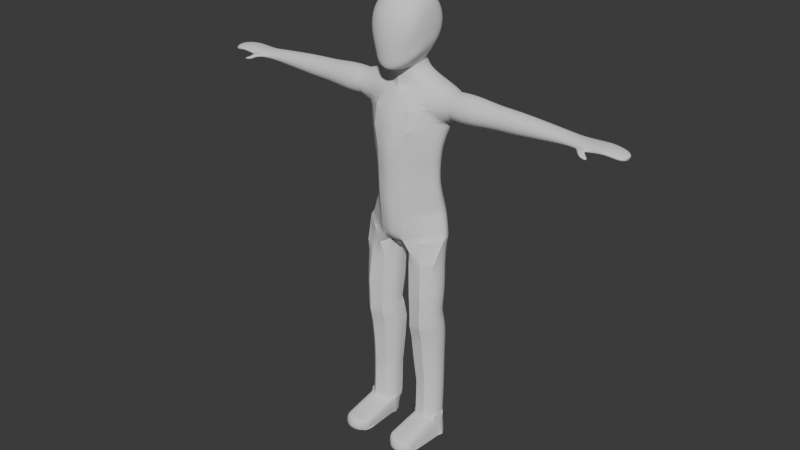 # Source: hello-world.blend  (saved by Blender 4.1.24; exported with 4.5.12 LTS)
import bpy
from mathutils import Matrix  # noqa: F401  (used for matrix-valued properties, if any)

bpy.ops.wm.read_factory_settings(use_empty=True)
scene = bpy.context.scene
scene.name = 'Scene'

# ---- collections
col_collection = bpy.data.collections.new('Collection'); scene.collection.children.link(col_collection)

# ---- world
world_world = bpy.data.worlds.new('World'); scene.world = world_world
world_world.use_nodes = True; world_world.node_tree.nodes.clear()
_N = world_world.node_tree.nodes; _L = world_world.node_tree.links
n0 = _N.new('ShaderNodeOutputWorld'); n0.name = 'World Output'; n0.location = (300, 300)
n1 = _N.new('ShaderNodeBackground'); n1.name = 'Background'; n1.location = (10, 300)
n1.inputs[0].default_value = (0.05088, 0.05088, 0.05088, 1.0)
_L.new(n1.outputs[0], n0.inputs[0])
n0.is_active_output = True
world_world.color = (0.05088, 0.05088, 0.05088)
world_world.use_sun_shadow = False
world_world.sun_shadow_jitter_overblur = 0.0

# ---- meshes
me_sphere_004 = bpy.data.meshes.new('Sphere.004')
me_sphere_004.from_pydata([(0.8454, 0.3097, -0.07918), (0.8099, 0.5778, -0.07918), (0.5011, 0.9848, -0.07918), (0.2621, 1.096, -0.07918), (0.0, 1.134, -0.07918), (0.8454, 0.2878, -0.1893), (0.8099, 0.5355, -0.2919), (0.7062, 0.7483, -0.38), (0.5011, 0.9115, -0.4476), (0.2621, 1.014, -0.4901), (0.0, 1.049, -0.5046), (0.8575, 0.02199, -0.07918), (0.8454, 0.2255, -0.2826), (0.8099, 0.415, -0.4722), (0.7062, 0.5778, -0.635), (0.426, 0.4395, -1.109), (0.1933, 0.6607, -1.037), (0.0, 0.7417, -1.011), (0.8454, 0.1321, -0.345), (0.8099, 0.2347, -0.5927), (0.7062, 0.3228, -0.8054), (0.5112, 0.1373, -1.207), (0.0, 0.1457, -1.204), (0.8454, 0.02199, -0.3669), (0.8098, 0.02199, -0.635), (0.7041, 0.02199, -0.8633), (0.426, -0.1648, -1.305), (0.1933, -0.386, -1.376), (0.0, -0.467, -1.403), (0.8454, -0.08812, -0.345), (0.7946, -0.2914, -0.7161), (0.6886, -0.5302, -1.013), (0.4178, -0.8355, -1.244), (0.2277, -0.9361, -1.336), (0.0, -0.9704, -1.382), (0.8454, -0.1815, -0.2826), (0.7889, -0.3969, -0.524), (0.6886, -0.6036, -0.7036), (0.4178, -0.9014, -0.9491), (0.2277, -0.9974, -1.05), (0.0, -1.03, -1.099), (0.8454, -0.2438, -0.1893), (0.8016, -0.4915, -0.2843), (0.6692, -0.7966, -0.3899), (0.4675, -0.9599, -0.4607), (0.2509, -1.062, -0.5238), (0.0, -1.097, -0.5486), (0.8454, -0.2657, -0.07918), (0.8099, -0.5339, -0.07918), (0.7062, -0.7641, -0.07918), (0.5011, -0.9408, -0.07918), (0.2621, -1.052, -0.07918), (0.0, -1.09, -0.07918), (0.8454, -0.2438, 0.03093), (0.8099, -0.4915, 0.1335), (0.7062, -0.7043, 0.2217), (0.5011, -0.8675, 0.2893), (0.2621, -0.9701, 0.3318), (0.0, -1.005, 0.3463), (0.8454, -0.1815, 0.1243), (0.8099, -0.3711, 0.3139), (0.7062, -0.5339, 0.4767), (0.5011, -0.6588, 0.6016), (0.2621, -0.7373, 0.6801), (0.0, -0.7641, 0.7069), (0.8454, -0.08812, 0.1867), (0.8099, -0.1907, 0.4344), (0.7062, -0.2788, 0.6471), (0.5011, -0.3464, 0.8103), (0.2621, -0.3889, 0.9129), (0.0, -0.4034, 0.9479), (0.8454, 0.02199, 0.2086), (0.8099, 0.02199, 0.4767), (0.7062, 0.02199, 0.7069), (0.5011, 0.02199, 0.8836), (0.2621, 0.02199, 0.9947), (0.0, 0.02199, 1.033), (0.8454, 0.1321, 0.1867), (0.8099, 0.2347, 0.4344), (0.7062, 0.3228, 0.6471), (0.5011, 0.3904, 0.8103), (0.2621, 0.4329, 0.9129), (0.0, 0.4474, 0.9479), (0.8454, 0.2255, 0.1243), (0.8099, 0.415, 0.3139), (0.7062, 0.5778, 0.4767), (0.5011, 0.7028, 0.6016), (0.2621, 0.7813, 0.6801), (0.0, 0.8081, 0.7069), (0.8454, 0.2878, 0.03093), (0.8099, 0.5355, 0.1335), (0.7062, 0.7483, 0.2216), (0.5011, 0.9115, 0.2893), (0.2621, 1.014, 0.3318), (0.0, 1.049, 0.3463), (0.7062, 0.8081, -0.07918), (0.426, 0.4395, -1.109), (0.1933, 0.6607, -1.037), (0.0, 0.1457, -1.204), (0.0, 0.7417, -1.011), (0.5112, 0.1373, -1.207), (0.426, -0.1648, -1.305), (0.1933, -0.386, -1.376), (0.0, -0.467, -1.403), (0.0, 0.7417, -1.011), (0.0, 0.1457, -1.204), (0.0, -0.467, -1.403), (0.426, 0.4395, -1.109), (0.1933, 0.6607, -1.037), (0.5112, 0.1373, -1.207), (0.426, -0.1648, -1.305), (0.1933, -0.386, -1.376), (0.5625, 0.1891, -1.562), (0.0, 0.1968, -1.561), (0.2784, 0.6731, -1.476), (0.2784, -0.295, -1.649), (0.0, 0.748, -1.463), (0.0, -0.3698, -1.662), (0.4864, 0.4685, -1.513), (0.4864, -0.09038, -1.612), (1.411, 0.3386, -1.82), (0.1356, 0.2539, -1.796), (0.0, 0.2563, -1.796), (0.2519, 0.8282, -1.694), (0.3499, -0.2619, -1.888), (0.0, 0.8424, -1.691), (0.0, -0.4241, -1.917), (1.411, 0.6894, -1.944), (1.411, -0.01813, -1.926), (0.0921, 0.2846, -1.965), (0.2501, 0.9609, -1.89), (0.3502, -0.512, -2.107), (0.0, 0.9776, -1.888), (0.0, -0.6227, -2.128), (1.378, 0.8174, -2.194), (1.411, -0.2445, -2.222), (1.411, 0.3077, -3.024), (0.0921, 0.3869, -2.94), (0.2083, 1.063, -2.865), (0.6189, -0.6536, -2.545), (0.0, 1.08, -2.863), (0.0, -0.9697, -3.036), (1.411, 0.6644, -2.918), (1.411, -0.04309, -2.9), (1.393, 0.7327, -2.531), (1.411, -0.254, -2.594), (1.707, 0.2103, -1.894), (1.707, 0.4753, -1.988), (1.707, -0.05908, -1.974), (6.377, -0.1798, -2.42), (1.707, 0.6345, -2.22), (1.707, -0.23, -2.197), (1.707, 0.187, -2.803), (1.707, 0.4564, -2.724), (1.707, -0.07793, -2.71), (6.384, 0.5236, -2.383), (1.707, 0.6274, -2.501), (1.707, -0.2372, -2.478), (1.411, 0.3077, -3.024), (0.2501, 1.083, -2.356), (0.2147, 1.073, -2.876), (0.6149, -0.7649, -3.203), (1.411, 0.6644, -2.918), (0.0, 1.08, -2.863), (1.411, -0.04309, -2.9), (0.0, -0.9697, -3.036), (1.269, 0.138, -3.778), (1.253, 0.1193, -5.055), (0.2843, 0.8338, -3.778), (0.4088, -0.872, -3.778), (0.9402, 0.5892, -3.778), (0.0, 0.8492, -3.778), (1.269, -0.1851, -3.778), (0.0, -1.039, -3.778), (0.0, 1.099, -2.354), (1.253, 0.1036, -4.576), (1.303, 0.2146, -5.577), (0.2929, 0.7418, -4.576), (0.4143, -0.8227, -4.576), (0.9324, 0.5175, -4.576), (0.0, 0.7559, -4.576), (1.041, -0.1927, -4.576), (0.0, -0.9754, -4.576), (1.336, 0.2941, -5.935), (0.2929, 0.7528, -4.977), (0.4143, -0.8002, -5.166), (0.9324, 0.5301, -5.005), (0.0, 0.7668, -4.976), (1.041, -0.1748, -5.09), (0.0, -0.9518, -5.185), (1.39, 0.3352, -6.269), (0.2677, 0.901, -5.494), (0.3993, -0.7817, -5.698), (0.9602, 0.6597, -5.523), (0.0, 0.9162, -5.492), (1.092, -0.1041, -5.616), (0.0, -0.946, -5.718), (1.47, 0.289, -6.749), (0.2529, 1.037, -5.802), (0.3902, -0.7456, -6.063), (0.9791, 0.7676, -5.861), (0.0, 1.053, -5.8), (1.128, -0.03852, -5.975), (0.0, -0.917, -6.082), (0.2529, 1.079, -6.154), (0.3902, -0.7045, -6.493), (1.039, 0.7892, -6.325), (0.0, 1.094, -6.143), (1.397, 0.002634, -6.309), (0.0, -0.8759, -6.448), (0.1755, 0.1108, -7.068), (0.2396, 0.9994, -6.679), (0.3819, -0.6366, -6.884), (1.098, 0.7692, -6.827), (0.0, 1.014, -6.67), (1.473, 0.02222, -6.767), (0.0, -0.7962, -6.813), (0.0, 0.109, -7.253), (0.2363, -0.2629, -7.1), (0.0, -0.3436, -7.215), (0.0, 0.5615, -7.154), (0.1651, 0.5551, -6.98), (1.47, 0.289, -6.749), (0.1755, 0.1108, -7.068), (0.5375, 0.8592, -7.114), (0.9483, -0.4175, -6.873), (1.1, 0.7669, -6.827), (1.473, 0.02222, -6.767), (0.2363, -0.2629, -7.1), (0.1651, 0.5551, -6.98), (1.418, 0.1878, -7.454), (0.2087, -0.1103, -7.663), (0.6522, 0.6456, -7.492), (0.977, -0.5193, -7.625), (1.127, 0.5732, -7.438), (1.355, -0.2849, -7.532), (0.4997, -0.4957, -7.68), (0.2719, 0.3624, -7.585), (1.486, 0.1532, -8.604), (0.2535, -0.1506, -8.817), (0.7053, 0.6196, -8.642), (1.034, -0.617, -8.779), (1.189, 0.5459, -8.587), (1.421, -0.3285, -8.684), (0.55, -0.5433, -8.834), (0.3178, 0.3311, -8.738), (1.425, 0.09135, -9.401), (0.3143, -0.1824, -9.593), (0.7215, 0.5117, -9.436), (1.017, -0.6028, -9.558), (1.157, 0.4453, -9.386), (1.367, -0.3428, -9.473), (0.5815, -0.5364, -9.608), (0.3723, 0.2517, -9.521), (1.464, 0.1275, -9.652), (0.2749, -0.1437, -9.885), (0.7111, 0.5791, -9.644), (1.028, -0.5953, -9.894), (1.178, 0.503, -9.598), (1.402, -0.3274, -9.775), (0.5611, -0.5192, -9.94), (0.337, 0.3112, -9.763), (1.464, 0.2635, -10.23), (0.2749, -0.01954, -10.45), (0.7111, 0.7149, -10.25), (1.028, -0.4709, -10.44), (1.178, 0.6413, -10.2), (1.402, -0.1972, -10.33), (0.5611, -0.3973, -10.48), (0.337, 0.4412, -10.35), (1.414, 0.2775, -11.0), (0.3253, 0.01847, -11.2), (0.7245, 0.6907, -11.02), (1.015, -0.3947, -11.19), (1.152, 0.6233, -10.97), (1.357, -0.1441, -11.09), (0.5872, -0.3273, -11.23), (0.3822, 0.4401, -11.11), (1.407, 0.298, -12.07), (0.4362, 0.05004, -12.22), (0.7922, 0.6633, -12.12), (1.051, -0.3152, -12.17), (1.173, 0.6077, -12.07), (1.356, -0.08428, -12.11), (0.6698, -0.2596, -12.22), (0.4869, 0.4323, -12.18), (1.407, 0.259, -13.25), (0.4362, 0.01102, -13.4), (0.7922, 0.6243, -13.3), (1.051, -0.3543, -13.35), (1.173, 0.5686, -13.25), (1.356, -0.1233, -13.29), (0.6698, -0.2986, -13.4), (0.4869, 0.3933, -13.36), (1.411, 0.2341, -13.39), (0.4323, -0.02914, -13.52), (0.8766, 0.7043, -13.68), (1.052, -0.3911, -13.44), (1.175, 0.5446, -13.42), (1.36, -0.1535, -13.4), (0.6678, -0.3396, -13.49), (0.4834, 0.3584, -13.52), (0.5628, 0.3495, -14.18), (0.8733, 0.6405, -14.18), (0.7489, -0.3405, -14.11), (1.137, -0.392, -14.11), (1.261, 0.5627, -14.18), (1.498, 0.1268, -14.18), (1.447, -0.07105, -14.18), (0.5113, 0.04051, -14.18), (0.5628, 0.3495, -14.11), (0.8733, 0.6038, -14.11), (0.7489, -0.3405, -14.11), (1.137, -0.392, -14.11), (1.261, 0.5627, -14.11), (1.498, 0.1268, -14.18), (1.447, -0.07105, -14.11), (0.5113, 0.04051, -14.11), (0.6678, -0.3396, -13.49), (1.052, -0.3911, -13.44), (1.36, -0.1535, -13.4), (0.4323, -0.02914, -13.52), (1.447, -0.9728, -14.11), (0.5113, 0.04051, -14.11), (0.7489, -1.159, -14.11), (1.137, -1.21, -14.11), (0.7489, -1.159, -14.11), (1.137, -0.392, -14.11), (1.447, -0.1543, -14.11), (0.5113, -0.778, -14.11), (0.6763, -1.493, -13.69), (1.064, -1.546, -13.68), (1.375, -1.31, -13.67), (0.4398, -1.182, -13.69), (1.411, -1.327, -14.11), (0.475, -1.187, -14.11), (0.7127, -1.513, -14.11), (0.7489, -1.362, -14.16), (0.7127, -1.513, -14.11), (1.1, -0.746, -14.11), (1.411, -0.5084, -14.11), (0.475, -1.187, -14.11), (0.7489, -1.159, -14.11), (1.137, -1.21, -14.11), (1.447, -0.9728, -14.11), (0.5113, -0.778, -14.11), (0.7489, -1.159, -14.11), (0.6763, -1.493, -13.69), (1.064, -1.546, -13.68), (1.375, -1.31, -13.67), (0.4398, -1.182, -13.69), (0.7127, -1.513, -14.11), (0.475, -1.187, -14.11), (1.411, -1.327, -14.11), (0.475, -1.187, -14.11), (0.7127, -1.513, -14.11), (1.137, -1.414, -14.16), (1.447, -1.176, -14.16), (0.5113, -0.981, -14.16), (0.7489, -1.362, -14.16), (0.6763, -1.696, -13.73), (1.064, -1.749, -13.73), (1.375, -1.513, -13.72), (0.4398, -1.385, -13.73), (0.7127, -1.716, -14.16), (0.475, -1.39, -14.16), (1.1, -1.768, -14.16), (1.411, -1.53, -14.16), (0.475, -1.39, -14.16), (0.7127, -1.716, -14.16), (7.126, -0.1432, -2.403), (6.402, -0.05636, -2.449), (6.403, 0.3831, -2.453), (6.41, 0.1615, -2.478), (6.358, -0.1689, -2.314), (6.36, 0.5295, -2.296), (7.144, -0.1381, -2.325), (6.339, -0.04086, -2.219), (5.882, -0.02243, -2.22), (5.882, 0.1682, -2.195), (5.882, 0.3557, -2.225), (5.882, 0.1517, -2.489), (5.882, 0.4684, -2.3), (1.707, 0.4753, -1.988), (5.882, -0.03576, -2.458), (6.256, -0.2489, -2.428), (5.882, 0.3423, -2.463), (5.882, -0.1308, -2.318), (5.877, -0.1409, -2.427), (1.707, 0.2103, -1.894), (5.449, -0.08561, -2.401), (5.449, 0.4764, -2.411), (6.34, 0.3986, -2.223), (5.449, 0.01793, -2.505), (5.449, 0.3653, -2.511), (5.449, 0.1902, -2.547), (5.449, -0.08094, -2.275), (5.449, 0.4811, -2.285), (6.332, 0.1807, -2.194), (5.449, 0.03019, -2.175), (5.449, 0.3775, -2.181), (5.449, 0.2053, -2.139), (1.707, -0.05908, -1.974), (1.707, -0.2372, -2.478), (2.28, -0.2754, -2.491), (2.28, 0.1862, -2.844), (1.707, 0.187, -2.803), (1.707, -0.23, -2.197), (2.28, 0.2116, -1.855), (1.707, 0.6345, -2.22), (1.707, 0.4564, -2.724), (1.707, -0.07793, -2.71), (2.28, 0.4793, -2.757), (1.707, 0.6274, -2.501), (2.28, 0.6653, -2.515), (2.28, 0.6732, -2.209), (2.28, 0.4999, -1.957), (1.498, 0.1268, -14.18), (1.498, 0.1268, -14.18), (2.28, -0.08155, -1.942), (3.134, 0.2078, -1.973), (3.134, 0.4102, -2.655), (2.28, -0.2675, -2.185), (3.134, 0.5508, -2.472), (2.28, -0.1021, -2.743), (3.134, 0.5567, -2.241), (3.134, 0.4257, -2.05), (3.134, -0.02929, -2.644), (3.134, 0.1886, -2.721), (3.134, -0.01379, -2.039), (3.134, -0.1603, -2.453), (3.831, -0.1603, -2.453), (3.831, 0.1886, -2.721), (3.134, -0.1544, -2.222), (3.831, 0.2078, -1.973), (3.831, 0.4102, -2.655), (3.831, 0.5508, -2.472), (3.831, 0.5567, -2.241), (3.831, 0.4257, -2.05), (3.831, -0.01379, -2.039), (5.882, 0.4633, -2.391), (3.831, -0.1544, -2.222), (3.831, -0.02929, -2.644), (6.261, -0.2568, -2.314), (6.011, -0.2568, -2.314), (6.006, -0.2489, -2.428), (6.76, -0.2012, -2.278), (6.738, -0.2075, -2.323), (6.72, 0.3949, -2.405), (6.737, 0.5433, -2.331), (6.721, -0.06915, -2.4), (6.758, 0.5496, -2.286), (6.714, 0.1609, -2.432), (6.775, 0.4113, -2.208), (6.783, 0.1812, -2.177), (6.777, -0.05278, -2.204), (7.111, 0.3563, -2.47), (7.125, 0.4794, -2.409), (7.353, 0.0273, -2.432), (7.361, 0.02965, -2.396), (7.112, -0.02852, -2.467), (7.142, 0.4846, -2.331), (7.106, 0.1623, -2.492), (7.157, 0.3698, -2.267), (7.163, 0.179, -2.241), (7.158, -0.01495, -2.263), (6.305, -0.2839, -2.328), (6.299, -0.2792, -2.427), (6.106, -0.3641, -2.328), (6.099, -0.3595, -2.427), (6.365, -0.3351, -2.396), (6.359, -0.3344, -2.497), (6.223, -0.4718, -2.396), (6.216, -0.4711, -2.497), (6.454, -0.3877, -2.449), (6.434, -0.3911, -2.507), (6.371, -0.5101, -2.423), (6.352, -0.5136, -2.48), (6.465, -0.4608, -2.472), (6.458, -0.4621, -2.493), (6.436, -0.5045, -2.463), (6.429, -0.5058, -2.483), (7.274, -0.08022, -2.362), (7.26, -0.08443, -2.425), (7.247, 0.3209, -2.48), (7.258, 0.4208, -2.43), (7.248, 0.008661, -2.477), (7.273, 0.425, -2.367), (7.243, 0.1635, -2.498), (7.284, 0.3319, -2.315), (7.289, 0.1771, -2.294), (7.285, 0.01967, -2.312), (7.346, 0.2538, -2.462), (7.352, 0.3096, -2.434), (7.363, 0.1581, -2.386), (7.354, 0.1707, -2.429), (7.346, 0.07931, -2.461), (7.36, 0.3119, -2.399), (7.344, 0.1658, -2.472), (7.367, 0.2599, -2.37), (7.37, 0.1734, -2.358), (7.367, 0.08546, -2.369), (0.6137, -0.5787, -7.262)], [(144, 159), (159, 174)], [(95, 1, 6, 7), (2, 95, 7, 8), (0, 11, 5), (3, 2, 8, 9), (1, 0, 5, 6), (4, 3, 9, 10), (5, 11, 12), (9, 8, 96, 97), (6, 5, 12, 13), (10, 9, 97, 17), (7, 6, 13, 14), (8, 7, 14, 96), (96, 14, 20, 100), (12, 11, 18), (105, 99, 116, 113), (13, 12, 18, 19), (108, 15, 118, 114), (14, 13, 19, 20), (19, 18, 23, 24), (15, 109, 112, 118), (20, 19, 24, 25), (100, 20, 25, 101), (18, 11, 23), (111, 103, 117, 115), (23, 11, 29), (102, 101, 32, 33), (24, 23, 29, 30), (28, 102, 33, 34), (25, 24, 30, 31), (101, 25, 31, 32), (31, 30, 36, 37), (32, 31, 37, 38), (29, 11, 35), (33, 32, 38, 39), (30, 29, 35, 36), (34, 33, 39, 40), (36, 35, 41, 42), (40, 39, 45, 46), (37, 36, 42, 43), (38, 37, 43, 44), (35, 11, 41), (39, 38, 44, 45), (44, 43, 49, 50), (41, 11, 47), (45, 44, 50, 51), (42, 41, 47, 48), (46, 45, 51, 52), (43, 42, 48, 49), (49, 48, 54, 55), (50, 49, 55, 56), (47, 11, 53), (51, 50, 56, 57), (48, 47, 53, 54), (52, 51, 57, 58), (57, 56, 62, 63), (54, 53, 59, 60), (58, 57, 63, 64), (55, 54, 60, 61), (56, 55, 61, 62), (53, 11, 59), (62, 61, 67, 68), (59, 11, 65), (63, 62, 68, 69), (60, 59, 65, 66), (64, 63, 69, 70), (61, 60, 66, 67), (70, 69, 75, 76), (67, 66, 72, 73), (68, 67, 73, 74), (65, 11, 71), (69, 68, 74, 75), (66, 65, 71, 72), (75, 74, 80, 81), (72, 71, 77, 78), (76, 75, 81, 82), (73, 72, 78, 79), (74, 73, 79, 80), (71, 11, 77), (80, 79, 85, 86), (77, 11, 83), (81, 80, 86, 87), (78, 77, 83, 84), (82, 81, 87, 88), (79, 78, 84, 85), (88, 87, 93, 94), (85, 84, 90, 91), (86, 85, 91, 92), (83, 11, 89), (87, 86, 92, 93), (84, 83, 89, 90), (93, 92, 2, 3), (90, 89, 0, 1), (94, 93, 3, 4), (91, 90, 1, 95), (92, 91, 95, 2), (89, 11, 0), (107, 16, 97, 96), (16, 104, 17, 97), (104, 98, 22, 17), (21, 107, 96, 100), (27, 110, 101, 102), (106, 27, 102, 28), (98, 106, 28, 22), (110, 21, 100, 101), (99, 105, 98, 104), (105, 103, 106, 98), (15, 108, 16, 107), (108, 99, 104, 16), (109, 15, 107, 21), (111, 26, 110, 27), (103, 111, 27, 106), (26, 109, 21, 110), (113, 116, 125, 122), (114, 118, 127, 123), (118, 112, 120, 127), (115, 117, 126, 124), (109, 26, 119, 112), (26, 111, 115, 119), (99, 108, 114, 116), (103, 105, 113, 117), (125, 123, 130, 132), (125, 123, 121, 122), (122, 121, 124, 126), (128, 124, 131, 135), (112, 119, 128, 120), (119, 115, 124, 128), (116, 114, 123, 125), (117, 113, 122, 126), (131, 129, 137, 139), (132, 130, 159, 138, 140, 174), (124, 121, 129, 131), (126, 124, 131, 133), (120, 128, 148, 146), (123, 127, 134, 130), (121, 123, 130, 129), (134, 127, 147, 150), (138, 140, 163, 160), (143, 139, 161, 164), (133, 131, 139, 141), (136, 142, 153, 152), (130, 134, 144, 142, 138, 159), (129, 130, 159, 138, 137), (145, 143, 154, 157), (135, 131, 139, 143, 145), (143, 136, 152, 154), (135, 145, 157, 151), (155, 375, 451, 449), (392, 398, 454, 453), (373, 372, 448, 452), (377, 374, 446, 455), (398, 377, 455, 454), (397, 400, 380, 382), (128, 135, 151, 148), (127, 120, 146, 147), (142, 144, 156, 153), (144, 134, 150, 156), (136, 143, 164, 158), (164, 161, 169, 172), (158, 164, 172, 166), (160, 162, 170, 168), (141, 139, 161, 165), (142, 136, 158, 162), (138, 142, 162, 160), (168, 170, 179, 177), (170, 166, 175, 179), (173, 169, 178, 182), (160, 163, 171, 168), (165, 161, 169, 173), (162, 158, 166, 170), (175, 181, 188, 167), (177, 179, 186, 184), (179, 175, 167, 186), (166, 172, 181, 175), (172, 169, 178, 181), (168, 171, 180, 177), (188, 185, 192, 195), (167, 188, 195, 176), (184, 186, 193, 191), (181, 178, 185, 188), (177, 180, 187, 184), (182, 178, 185, 189), (191, 194, 201, 198), (195, 192, 199, 202), (176, 195, 202, 183), (184, 187, 194, 191), (189, 185, 192, 196), (186, 167, 176, 193), (198, 201, 207, 204), (202, 199, 205, 208), (183, 202, 208, 190), (196, 192, 199, 203), (193, 176, 183, 200), (191, 193, 200, 198), (204, 207, 214, 211), (208, 205, 212, 225, 215), (190, 208, 215, 197), (203, 199, 205, 209), (200, 183, 190, 206), (198, 200, 206, 204), (220, 221, 211, 214), (209, 205, 212, 216), (206, 190, 197, 213), (204, 206, 213, 211), (212, 218, 219, 216), (218, 210, 221, 220, 217, 219), (217, 218, 219), (220, 210, 217), (210, 218, 217), (221, 210, 220), (210, 221, 229, 223), (213, 197, 222, 226), (218, 210, 223, 228), (211, 213, 226, 224), (211, 221, 229, 224), (197, 215, 227, 222), (212, 502, 228, 218), (224, 229, 237, 232), (223, 229, 237, 231), (222, 227, 235, 230), (226, 222, 230, 234), (228, 223, 231, 236), (233, 225, 215, 227, 235), (224, 226, 234, 232), (236, 233, 241, 244), (236, 231, 239, 244), (235, 233, 241, 243), (232, 234, 242, 240), (232, 237, 245, 240), (231, 237, 245, 239), (230, 235, 243, 238), (234, 230, 238, 242), (239, 245, 253, 247), (238, 243, 251, 246), (242, 238, 246, 250), (244, 241, 249, 252), (244, 239, 247, 252), (243, 241, 249, 251), (240, 242, 250, 248), (240, 245, 253, 248), (248, 250, 258, 256), (248, 253, 261, 256), (247, 253, 261, 255), (246, 251, 259, 254), (250, 246, 254, 258), (252, 249, 257, 260), (252, 247, 255, 260), (251, 249, 257, 259), (260, 255, 263, 268), (259, 257, 265, 267), (256, 258, 266, 264), (256, 261, 269, 264), (255, 261, 269, 263), (254, 259, 267, 262), (258, 254, 262, 266), (260, 257, 265, 268), (263, 269, 277, 271), (262, 267, 275, 270), (266, 262, 270, 274), (268, 265, 273, 276), (268, 263, 271, 276), (267, 265, 273, 275), (264, 266, 274, 272), (264, 269, 277, 272), (275, 273, 281, 283), (272, 274, 282, 280), (272, 277, 285, 280), (271, 277, 285, 279), (270, 275, 283, 278), (274, 270, 278, 282), (276, 273, 281, 284), (276, 271, 279, 284), (284, 279, 287, 292), (283, 281, 289, 291), (280, 282, 290, 288), (280, 285, 293, 288), (279, 285, 293, 287), (278, 283, 291, 286), (282, 278, 286, 290), (284, 281, 289, 292), (286, 291, 299, 294), (290, 286, 294, 298), (292, 289, 297, 300), (292, 287, 295, 300), (291, 289, 297, 299), (288, 290, 298, 296), (288, 293, 301, 296), (287, 293, 301, 295), (309, 317, 329, 323), (295, 300, 318, 321), (294, 298, 306, 307), (299, 294, 307, 308), (301, 295, 309, 302), (296, 301, 302, 303), (298, 296, 303, 306), (312, 313, 327, 326), (303, 302, 310, 311), (309, 295, 321, 323), (302, 309, 317, 310), (308, 307, 315, 316), (307, 306, 314, 315), (304, 305, 313, 312), (309, 304, 312, 317), (305, 308, 316, 313), (306, 303, 311, 314), (307, 308, 309, 302, 315), (315, 302, 303, 306, 307), (320, 322, 334, 332), (323, 329, 341, 335), (324, 336, 351, 342), (323, 321, 333, 335), (308, 305, 325, 322), (300, 297, 319, 318), (313, 316, 328, 327), (308, 309, 323, 322), (316, 308, 322, 328), (304, 309, 323, 324), (299, 308, 322, 320), (317, 312, 326, 329), (297, 299, 320, 319), (305, 304, 324, 325), (330, 331, 348, 347), (332, 334, 353, 349), (338, 341, 354, 355), (340, 334, 335, 341, 338, 339), (318, 319, 331, 330), (328, 322, 334, 340), (322, 325, 343, 344), (319, 320, 332, 331), (335, 333, 350, 352), (321, 318, 330, 333), (324, 323, 335, 336), (322, 323, 335, 334), (326, 327, 339, 338), (327, 328, 340, 339), (348, 349, 362, 361), (347, 348, 361, 360), (342, 351, 364, 337), (345, 346, 359, 358), (349, 353, 367, 362), (353, 344, 357, 367), (331, 332, 349, 348), (326, 338, 355, 346), (329, 326, 346, 345), (333, 330, 347, 350), (341, 329, 345, 354), (336, 335, 352, 351), (334, 322, 344, 353), (325, 324, 342, 343), (358, 359, 369, 368), (363, 360, 364, 365), (360, 361, 366, 364), (361, 362, 367, 366), (356, 337, 364, 366), (357, 356, 366, 367), (351, 352, 365, 364), (350, 347, 360, 363), (355, 354, 368, 369), (346, 355, 369, 359), (352, 350, 363, 365), (343, 342, 337, 356), (354, 345, 358, 368), (344, 343, 356, 357), (394, 391, 440, 386), (391, 397, 382, 440), (400, 401, 379, 380), (382, 380, 392, 375), (384, 381, 373, 371), (379, 378, 377, 398), (388, 384, 371, 149), (378, 387, 374, 377), (388, 149, 385, 445), (442, 432, 395, 393), (434, 439, 399, 401), (431, 442, 393, 390), (439, 441, 396, 399), (395, 394, 386, 381), (396, 390, 388, 387), (399, 396, 387, 378), (390, 393, 384, 388), (401, 399, 378, 379), (393, 395, 381, 384), (154, 152, 406, 411), (146, 148, 402, 389), (157, 154, 411, 403), (148, 151, 407, 402), (151, 157, 403, 407), (152, 153, 410, 406), (147, 146, 389, 383), (156, 150, 409, 413), (315, 307, 417, 418), (153, 156, 413, 410), (150, 147, 383, 409), (407, 403, 404, 422), (406, 410, 412, 405), (383, 389, 408, 416), (413, 409, 415, 414), (410, 413, 414, 412), (409, 383, 416, 415), (405, 412, 421, 428), (416, 408, 420, 426), (414, 415, 425, 423), (412, 414, 423, 421), (415, 416, 426, 425), (424, 405, 428, 427), (402, 407, 422, 419), (403, 411, 424, 404), (389, 402, 419, 408), (411, 406, 405, 424), (433, 430, 431, 441), (428, 421, 435, 432), (426, 420, 434, 438), (423, 425, 437, 436), (421, 423, 436, 435), (425, 426, 438, 437), (422, 404, 430, 433), (419, 422, 433, 429), (404, 424, 427, 430), (408, 419, 429, 420), (441, 431, 390, 396), (432, 435, 394, 395), (438, 434, 401, 400), (436, 437, 397, 391), (435, 436, 391, 394), (437, 438, 400, 397), (429, 433, 441, 439), (430, 427, 442, 431), (420, 429, 439, 434), (427, 428, 432, 442), (372, 155, 449, 448), (386, 440, 155, 372), (440, 382, 375, 155), (380, 379, 398, 392), (381, 386, 372, 373), (445, 385, 467, 469), (387, 388, 445, 444), (374, 387, 444, 443), (149, 374, 443, 385), (448, 449, 457, 456), (449, 451, 461, 457), (453, 454, 464, 463), (452, 448, 456, 462), (446, 447, 370, 376), (455, 446, 376, 465), (374, 149, 447, 446), (149, 371, 450, 447), (375, 392, 453, 451), (371, 373, 452, 450), (462, 456, 484, 488), (376, 370, 483, 482), (465, 376, 482, 491), (370, 460, 486, 483), (464, 465, 491, 490), (460, 462, 488, 486), (451, 453, 463, 461), (450, 452, 462, 460), (454, 455, 465, 464), (447, 450, 460, 370), (468, 469, 473, 472), (444, 445, 469, 468), (443, 444, 468, 466), (385, 443, 466, 467), (470, 472, 476, 474), (466, 468, 472, 470), (467, 466, 470, 471), (469, 467, 471, 473), (477, 475, 479, 481), (471, 470, 474, 475), (473, 471, 475, 477), (472, 473, 477, 476), (480, 481, 479, 478), (476, 477, 481, 480), (474, 476, 480, 478), (475, 474, 478, 479), (488, 484, 492, 498), (482, 483, 458, 459), (491, 482, 459, 501), (483, 486, 496, 458), (490, 491, 501, 500), (486, 488, 498, 496), (463, 464, 490, 489), (457, 461, 487, 485), (456, 457, 485, 484), (461, 463, 489, 487), (494, 459, 458, 495), (495, 458, 496, 498), (493, 495, 498, 492), (500, 501, 459, 494), (499, 500, 494, 497), (497, 494, 495, 493), (489, 490, 500, 499), (485, 487, 497, 493), (484, 485, 493, 492), (487, 489, 499, 497), (236, 502, 228), (212, 502, 225), (233, 502, 225), (236, 502, 233)])
_uv = me_sphere_004.uv_layers.new(name='UVMap')
_uv.uv.foreach_set('vector', [0.75, 0.75, 0.75, 0.8333, 0.6875, 0.8333, 0.6875, 0.75, 0.75, 0.6667, 0.75, 0.75, 0.6875, 0.75, 0.6875, 0.6667, 0.75, 0.9167, 0.7188, 1.0, 0.6875, 0.9167, 0.75, 0.5833, 0.75, 0.6667, 0.6875, 0.6667, 0.6875, 0.5833, 0.75, 0.8333, 0.75, 0.9167, 0.6875, 0.9167, 0.6875, 0.8333, 0.75, 0.5, 0.75, 0.5833, 0.6875, 0.5833, 0.6875, 0.5, 0.6875, 0.9167, 0.6562, 1.0, 0.625, 0.9167, 0.6875, 0.5833, 0.6875, 0.6667, 0.625, 0.6667, 0.625, 0.5833, 0.6875, 0.8333, 0.6875, 0.9167, 0.625, 0.9167, 0.625, 0.8333, 0.6875, 0.5, 0.6875, 0.5833, 0.625, 0.5833, 0.625, 0.5, 0.6875, 0.75, 0.6875, 0.8333, 0.625, 0.8333, 0.625, 0.75, 0.6875, 0.6667, 0.6875, 0.75, 0.625, 0.75, 0.625, 0.6667, 0.625, 0.6667, 0.625, 0.75, 0.5625, 0.75, 0.5625, 0.6667, 0.625, 0.9167, 0.5938, 1.0, 0.5625, 0.9167, 0.5625, 0.5, 0.625, 0.5, 0.625, 0.5, 0.5625, 0.5, 0.625, 0.8333, 0.625, 0.9167, 0.5625, 0.9167, 0.5625, 0.8333, 0.625, 0.5833, 0.625, 0.6667, 0.625, 0.6667, 0.625, 0.5833, 0.625, 0.75, 0.625, 0.8333, 0.5625, 0.8333, 0.5625, 0.75, 0.5625, 0.8333, 0.5625, 0.9167, 0.5, 0.9167, 0.5, 0.8333, 0.625, 0.6667, 0.5625, 0.6667, 0.5625, 0.6667, 0.625, 0.6667, 0.5625, 0.75, 0.5625, 0.8333, 0.5, 0.8333, 0.5, 0.75, 0.5625, 0.6667, 0.5625, 0.75, 0.5, 0.75, 0.5, 0.6667, 0.5625, 0.9167, 0.5312, 1.0, 0.5, 0.9167, 0.5, 0.5833, 0.5, 0.5, 0.5, 0.5, 0.5, 0.5833, 0.5, 0.9167, 0.4687, 1.0, 0.4375, 0.9167, 0.5, 0.5833, 0.5, 0.6667, 0.4375, 0.6667, 0.4375, 0.5833, 0.5, 0.8333, 0.5, 0.9167, 0.4375, 0.9167, 0.4375, 0.8333, 0.5, 0.5, 0.5, 0.5833, 0.4375, 0.5833, 0.4375, 0.5, 0.5, 0.75, 0.5, 0.8333, 0.4375, 0.8333, 0.4375, 0.75, 0.5, 0.6667, 0.5, 0.75, 0.4375, 0.75, 0.4375, 0.6667, 0.4375, 0.75, 0.4375, 0.8333, 0.375, 0.8333, 0.375, 0.75, 0.4375, 0.6667, 0.4375, 0.75, 0.375, 0.75, 0.375, 0.6667, 0.4375, 0.9167, 0.4062, 1.0, 0.375, 0.9167, 0.4375, 0.5833, 0.4375, 0.6667, 0.375, 0.6667, 0.375, 0.5833, 0.4375, 0.8333, 0.4375, 0.9167, 0.375, 0.9167, 0.375, 0.8333, 0.4375, 0.5, 0.4375, 0.5833, 0.375, 0.5833, 0.375, 0.5, 0.375, 0.8333, 0.375, 0.9167, 0.3125, 0.9167, 0.3125, 0.8333, 0.375, 0.5, 0.375, 0.5833, 0.3125, 0.5833, 0.3125, 0.5, 0.375, 0.75, 0.375, 0.8333, 0.3125, 0.8333, 0.3125, 0.75, 0.375, 0.6667, 0.375, 0.75, 0.3125, 0.75, 0.3125, 0.6667, 0.375, 0.9167, 0.3437, 1.0, 0.3125, 0.9167, 0.375, 0.5833, 0.375, 0.6667, 0.3125, 0.6667, 0.3125, 0.5833, 0.3125, 0.6667, 0.3125, 0.75, 0.25, 0.75, 0.25, 0.6667, 0.3125, 0.9167, 0.2812, 1.0, 0.25, 0.9167, 0.3125, 0.5833, 0.3125, 0.6667, 0.25, 0.6667, 0.25, 0.5833, 0.3125, 0.8333, 0.3125, 0.9167, 0.25, 0.9167, 0.25, 0.8333, 0.3125, 0.5, 0.3125, 0.5833, 0.25, 0.5833, 0.25, 0.5, 0.3125, 0.75, 0.3125, 0.8333, 0.25, 0.8333, 0.25, 0.75, 0.25, 0.75, 0.25, 0.8333, 0.1875, 0.8333, 0.1875, 0.75, 0.25, 0.6667, 0.25, 0.75, 0.1875, 0.75, 0.1875, 0.6667, 0.25, 0.9167, 0.2187, 1.0, 0.1875, 0.9167, 0.25, 0.5833, 0.25, 0.6667, 0.1875, 0.6667, 0.1875, 0.5833, 0.25, 0.8333, 0.25, 0.9167, 0.1875, 0.9167, 0.1875, 0.8333, 0.25, 0.5, 0.25, 0.5833, 0.1875, 0.5833, 0.1875, 0.5, 0.1875, 0.5833, 0.1875, 0.6667, 0.125, 0.6667, 0.125, 0.5833, 0.1875, 0.8333, 0.1875, 0.9167, 0.125, 0.9167, 0.125, 0.8333, 0.1875, 0.5, 0.1875, 0.5833, 0.125, 0.5833, 0.125, 0.5, 0.1875, 0.75, 0.1875, 0.8333, 0.125, 0.8333, 0.125, 0.75, 0.1875, 0.6667, 0.1875, 0.75, 0.125, 0.75, 0.125, 0.6667, 0.1875, 0.9167, 0.1562, 1.0, 0.125, 0.9167, 0.125, 0.6667, 0.125, 0.75, 0.0625, 0.75, 0.0625, 0.6667, 0.125, 0.9167, 0.09375, 1.0, 0.0625, 0.9167, 0.125, 0.5833, 0.125, 0.6667, 0.0625, 0.6667, 0.0625, 0.5833, 0.125, 0.8333, 0.125, 0.9167, 0.0625, 0.9167, 0.0625, 0.8333, 0.125, 0.5, 0.125, 0.5833, 0.0625, 0.5833, 0.0625, 0.5, 0.125, 0.75, 0.125, 0.8333, 0.0625, 0.8333, 0.0625, 0.75, 0.0625, 0.5, 0.0625, 0.5833, 0.0, 0.5833, 0.0, 0.5, 0.0625, 0.75, 0.0625, 0.8333, 0.0, 0.8333, 0.0, 0.75, 0.0625, 0.6667, 0.0625, 0.75, 0.0, 0.75, 0.0, 0.6667, 0.0625, 0.9167, 0.03125, 1.0, 0.0, 0.9167, 0.0625, 0.5833, 0.0625, 0.6667, 0.0, 0.6667, 0.0, 0.5833, 0.0625, 0.8333, 0.0625, 0.9167, 0.0, 0.9167, 0.0, 0.8333, 1.0, 0.5833, 1.0, 0.6667, 0.9375, 0.6667, 0.9375, 0.5833, 1.0, 0.8333, 1.0, 0.9167, 0.9375, 0.9167, 0.9375, 0.8333, 1.0, 0.5, 1.0, 0.5833, 0.9375, 0.5833, 0.9375, 0.5, 1.0, 0.75, 1.0, 0.8333, 0.9375, 0.8333, 0.9375, 0.75, 1.0, 0.6667, 1.0, 0.75, 0.9375, 0.75, 0.9375, 0.6667, 1.0, 0.9167, 0.9687, 1.0, 0.9375, 0.9167, 0.9375, 0.6667, 0.9375, 0.75, 0.875, 0.75, 0.875, 0.6667, 0.9375, 0.9167, 0.9062, 1.0, 0.875, 0.9167, 0.9375, 0.5833, 0.9375, 0.6667, 0.875, 0.6667, 0.875, 0.5833, 0.9375, 0.8333, 0.9375, 0.9167, 0.875, 0.9167, 0.875, 0.8333, 0.9375, 0.5, 0.9375, 0.5833, 0.875, 0.5833, 0.875, 0.5, 0.9375, 0.75, 0.9375, 0.8333, 0.875, 0.8333, 0.875, 0.75, 0.875, 0.5, 0.875, 0.5833, 0.8125, 0.5833, 0.8125, 0.5, 0.875, 0.75, 0.875, 0.8333, 0.8125, 0.8333, 0.8125, 0.75, 0.875, 0.6667, 0.875, 0.75, 0.8125, 0.75, 0.8125, 0.6667, 0.875, 0.9167, 0.8437, 1.0, 0.8125, 0.9167, 0.875, 0.5833, 0.875, 0.6667, 0.8125, 0.6667, 0.8125, 0.5833, 0.875, 0.8333, 0.875, 0.9167, 0.8125, 0.9167, 0.8125, 0.8333, 0.8125, 0.5833, 0.8125, 0.6667, 0.75, 0.6667, 0.75, 0.5833, 0.8125, 0.8333, 0.8125, 0.9167, 0.75, 0.9167, 0.75, 0.8333, 0.8125, 0.5, 0.8125, 0.5833, 0.75, 0.5833, 0.75, 0.5, 0.8125, 0.75, 0.8125, 0.8333, 0.75, 0.8333, 0.75, 0.75, 0.8125, 0.6667, 0.8125, 0.75, 0.75, 0.75, 0.75, 0.6667, 0.8125, 0.9167, 0.7812, 1.0, 0.75, 0.9167, 0.625, 0.6667, 0.625, 0.5833, 0.625, 0.5833, 0.625, 0.6667, 0.625, 0.5833, 0.625, 0.5, 0.625, 0.5, 0.625, 0.5833, 0.625, 0.5, 0.5625, 0.5, 0.5625, 0.5, 0.625, 0.5, 0.5625, 0.6667, 0.625, 0.6667, 0.625, 0.6667, 0.5625, 0.6667, 0.5, 0.5833, 0.5, 0.6667, 0.5, 0.6667, 0.5, 0.5833, 0.5, 0.5, 0.5, 0.5833, 0.5, 0.5833, 0.5, 0.5, 0.5625, 0.5, 0.5, 0.5, 0.5, 0.5, 0.5625, 0.5, 0.5, 0.6667, 0.5625, 0.6667, 0.5625, 0.6667, 0.5, 0.6667, 0.625, 0.5, 0.5625, 0.5, 0.5625, 0.5, 0.625, 0.5, 0.5625, 0.5, 0.5, 0.5, 0.5, 0.5, 0.5625, 0.5, 0.625, 0.6667, 0.625, 0.5833, 0.625, 0.5833, 0.625, 0.6667, 0.625, 0.5833, 0.625, 0.5, 0.625, 0.5, 0.625, 0.5833, 0.5625, 0.6667, 0.625, 0.6667, 0.625, 0.6667, 0.5625, 0.6667, 0.5, 0.5833, 0.5, 0.6667, 0.5, 0.6667, 0.5, 0.5833, 0.5, 0.5, 0.5, 0.5833, 0.5, 0.5833, 0.5, 0.5, 0.5, 0.6667, 0.5625, 0.6667, 0.5625, 0.6667, 0.5, 0.6667, 0.5625, 0.5, 0.625, 0.5, 0.6179, 0.5, 0.5625, 0.5, 0.625, 0.5833, 0.625, 0.6667, 0.625, 0.6431, 0.625, 0.5833, 0.625, 0.6667, 0.5625, 0.6667, 0.5625, 0.6667, 0.625, 0.6431, 0.5, 0.5833, 0.5, 0.5, 0.5, 0.5, 0.5, 0.6078, 0.5625, 0.6667, 0.5, 0.6667, 0.5, 0.6667, 0.5625, 0.6667, 0.5, 0.6667, 0.5, 0.5833, 0.5, 0.5833, 0.5, 0.6667, 0.625, 0.5, 0.625, 0.5833, 0.625, 0.5833, 0.625, 0.5, 0.5, 0.5, 0.5625, 0.5, 0.5625, 0.5, 0.5, 0.5, 0.6179, 0.5, 0.625, 0.5833, 0.625, 0.5833, 0.6179, 0.5, 0.6179, 0.5, 0.625, 0.5833, 0.5625, 0.5833, 0.5625, 0.5, 0.5625, 0.5, 0.5625, 0.5833, 0.5, 0.6078, 0.5, 0.5, 0.5, 0.654, 0.5, 0.6078, 0.5, 0.5641, 0.5, 0.654, 0.5625, 0.6667, 0.5, 0.6667, 0.5, 0.654, 0.5625, 0.6667, 0.5, 0.6667, 0.5, 0.5833, 0.5, 0.6078, 0.5, 0.654, 0.625, 0.5, 0.625, 0.5833, 0.625, 0.5833, 0.6179, 0.5, 0.5, 0.5, 0.5625, 0.5, 0.5625, 0.5, 0.5, 0.5, 0.5, 0.5641, 0.5625, 0.5833, 0.5625, 0.5833, 0.5, 0.5591, 0.6179, 0.5, 0.625, 0.5833, 0.625, 0.5833, 0.625, 0.5833, 0.6179, 0.5, 0.6179, 0.5, 0.5, 0.6078, 0.5625, 0.5833, 0.5625, 0.5833, 0.5, 0.5641, 0.5, 0.5, 0.5, 0.6078, 0.5, 0.5641, 0.5, 0.5, 0.5625, 0.6667, 0.5, 0.654, 0.5, 0.654, 0.5625, 0.6667, 0.625, 0.5833, 0.625, 0.6431, 0.625, 0.6431, 0.625, 0.5833, 0.5625, 0.5833, 0.625, 0.5833, 0.625, 0.5833, 0.5625, 0.5833, 0.625, 0.6431, 0.625, 0.6431, 0.625, 0.6431, 0.625, 0.6431, 0.625, 0.5833, 0.6179, 0.5, 0.6179, 0.5, 0.625, 0.5833, 0.5, 0.654, 0.5, 0.5591, 0.5, 0.5591, 0.5, 0.654, 0.5, 0.5, 0.5, 0.5641, 0.5, 0.5591, 0.5, 0.5, 0.5625, 0.6667, 0.625, 0.6431, 0.625, 0.6431, 0.5625, 0.6667, 0.625, 0.5833, 0.625, 0.6431, 0.625, 0.6431, 0.625, 0.6431, 0.625, 0.5833, 0.625, 0.5833, 0.5625, 0.5833, 0.625, 0.5833, 0.625, 0.5833, 0.625, 0.5833, 0.5625, 0.5833, 0.5, 0.654, 0.5, 0.654, 0.5, 0.654, 0.5, 0.654, 0.5, 0.654, 0.5, 0.5641, 0.5, 0.5591, 0.5, 0.654, 0.5, 0.654, 0.5, 0.654, 0.5625, 0.6667, 0.5625, 0.6667, 0.5, 0.654, 0.5, 0.654, 0.5, 0.654, 0.5, 0.654, 0.5, 0.654, 0.625, 0.6431, 0.625, 0.6431, 0.625, 0.6431, 0.625, 0.6431, 0.625, 0.6431, 0.5625, 0.6667, 0.5625, 0.6667, 0.625, 0.6431, 0.5625, 0.6667, 0.625, 0.6431, 0.625, 0.6431, 0.5625, 0.6667, 0.5, 0.654, 0.5, 0.654, 0.5, 0.654, 0.5, 0.654, 0.5625, 0.6667, 0.5, 0.654, 0.5, 0.654, 0.5625, 0.6667, 0.625, 0.6431, 0.625, 0.6431, 0.625, 0.6431, 0.625, 0.6431, 0.5, 0.654, 0.5, 0.654, 0.5, 0.654, 0.5, 0.654, 0.625, 0.6431, 0.5625, 0.6667, 0.5625, 0.6667, 0.625, 0.6431, 0.625, 0.6431, 0.625, 0.6431, 0.625, 0.6431, 0.625, 0.6431, 0.625, 0.6431, 0.625, 0.6431, 0.625, 0.6431, 0.625, 0.6431, 0.5625, 0.6667, 0.5, 0.654, 0.5, 0.654, 0.5625, 0.6667, 0.5, 0.654, 0.5, 0.5591, 0.4993, 0.5389, 0.5, 0.654, 0.5625, 0.6667, 0.5, 0.654, 0.5, 0.654, 0.5625, 0.6667, 0.625, 0.5833, 0.625, 0.6431, 0.625, 0.6231, 0.625, 0.5833, 0.5, 0.5, 0.5, 0.5591, 0.5, 0.5591, 0.5, 0.5, 0.625, 0.6431, 0.5625, 0.6667, 0.5625, 0.6667, 0.625, 0.6431, 0.625, 0.5833, 0.625, 0.6431, 0.625, 0.6431, 0.625, 0.5833, 0.625, 0.5833, 0.625, 0.6231, 0.625, 0.6231, 0.625, 0.5833, 0.625, 0.6231, 0.5625, 0.6667, 0.5625, 0.6667, 0.625, 0.6231, 0.5, 0.5, 0.4993, 0.5389, 0.4993, 0.5389, 0.5, 0.5, 0.625, 0.5833, 0.6179, 0.5, 0.6179, 0.5, 0.625, 0.5833, 0.5, 0.5, 0.5, 0.5591, 0.4993, 0.5389, 0.5, 0.5, 0.625, 0.6431, 0.5625, 0.6667, 0.5625, 0.6667, 0.625, 0.6231, 0.5625, 0.6667, 0.5, 0.654, 0.5, 0.654, 0.5625, 0.6667, 0.625, 0.5833, 0.625, 0.6231, 0.625, 0.6231, 0.625, 0.5833, 0.625, 0.6231, 0.5625, 0.6667, 0.5625, 0.6667, 0.625, 0.6231, 0.5625, 0.6667, 0.5, 0.654, 0.5, 0.654, 0.5625, 0.6667, 0.5, 0.654, 0.4993, 0.5389, 0.4993, 0.5389, 0.5, 0.654, 0.625, 0.5833, 0.6179, 0.5, 0.6179, 0.5, 0.625, 0.5833, 0.5, 0.654, 0.4993, 0.5389, 0.4993, 0.5389, 0.5, 0.654, 0.5625, 0.6667, 0.5, 0.654, 0.5, 0.654, 0.5625, 0.6667, 0.625, 0.5833, 0.625, 0.6231, 0.625, 0.6231, 0.625, 0.5833, 0.5, 0.654, 0.4993, 0.5389, 0.4993, 0.5389, 0.5, 0.654, 0.625, 0.5833, 0.6179, 0.5, 0.6179, 0.5, 0.625, 0.5833, 0.5, 0.5, 0.4993, 0.5389, 0.4993, 0.5389, 0.5, 0.5, 0.625, 0.5833, 0.6179, 0.5, 0.6179, 0.5, 0.625, 0.5833, 0.5, 0.654, 0.4993, 0.5389, 0.4993, 0.5389, 0.5, 0.654, 0.5625, 0.6667, 0.5, 0.654, 0.5, 0.654, 0.5625, 0.6667, 0.625, 0.5833, 0.6179, 0.5, 0.6179, 0.5, 0.625, 0.5833, 0.5, 0.5, 0.4993, 0.5389, 0.4993, 0.5389, 0.5, 0.5, 0.625, 0.6231, 0.5625, 0.6667, 0.5625, 0.6667, 0.625, 0.6231, 0.625, 0.5833, 0.6179, 0.5, 0.6179, 0.5, 0.625, 0.5833, 0.5, 0.654, 0.4993, 0.5389, 0.4993, 0.5389, 0.5, 0.654, 0.5625, 0.6667, 0.5, 0.654, 0.5, 0.654, 0.5625, 0.6667, 0.5, 0.5, 0.4993, 0.5389, 0.4993, 0.5389, 0.5, 0.5, 0.625, 0.6231, 0.5625, 0.6667, 0.5625, 0.6667, 0.625, 0.6231, 0.625, 0.5833, 0.625, 0.6231, 0.625, 0.6231, 0.625, 0.5833, 0.625, 0.5833, 0.6179, 0.5, 0.6179, 0.5, 0.625, 0.5833, 0.5, 0.654, 0.4993, 0.5389, 0.4993, 0.5389, 0.4997, 0.5964, 0.5, 0.654, 0.5625, 0.6667, 0.5, 0.654, 0.5, 0.654, 0.5538, 0.6649, 0.5, 0.5, 0.4993, 0.5389, 0.4993, 0.5389, 0.5, 0.5, 0.625, 0.6231, 0.5625, 0.6667, 0.5625, 0.6667, 0.625, 0.6431, 0.625, 0.5833, 0.625, 0.6231, 0.625, 0.6431, 0.625, 0.5833, 0.0, 0.0, 0.0, 0.0, 0.0, 0.0, 0.0, 0.0, 0.5, 0.5, 0.4993, 0.5389, 0.4993, 0.5389, 0.5, 0.5, 0.625, 0.6431, 0.5625, 0.6667, 0.5538, 0.6649, 0.625, 0.6431, 0.625, 0.5833, 0.625, 0.6431, 0.625, 0.6431, 0.625, 0.5833, 0.0, 0.0, 0.0, 0.0, 0.0, 0.0, 0.0, 0.0, 0.0, 0.0, 0.0, 0.0, 0.0, 0.0, 0.0, 0.0, 0.0, 0.0, 0.0, 0.0, 0.0, 0.0, 0.0, 0.0, 0.0, 0.0, 0.0, 0.0, 0.0, 0.0, 0.0, 0.0, 0.0, 0.0, 0.0, 0.0, 0.0, 0.0, 0.0, 0.0, 0.0, 0.0, 0.0, 0.0, 0.0, 0.0, 0.0, 0.0, 0.0, 0.0, 0.0, 0.0, 0.625, 0.6431, 0.5538, 0.6649, 0.5538, 0.6649, 0.625, 0.6431, 0.0, 0.0, 0.0, 0.0, 0.0, 0.0, 0.0, 0.0, 0.625, 0.5833, 0.625, 0.6431, 0.625, 0.6431, 0.625, 0.5833, 0.0, 0.0, 0.0, 0.0, 0.0, 0.0, 0.0, 0.0, 0.5538, 0.6649, 0.5, 0.654, 0.5, 0.654, 0.5538, 0.6649, 0.0, 0.0, 0.0, 0.0, 0.0, 0.0, 0.0, 0.0, 0.0, 0.0, 0.0, 0.0, 0.0, 0.0, 0.0, 0.0, 0.0, 0.0, 0.0, 0.0, 0.0, 0.0, 0.0, 0.0, 0.5538, 0.6649, 0.5, 0.654, 0.5, 0.654, 0.5538, 0.6649, 0.625, 0.6431, 0.5538, 0.6649, 0.5538, 0.6649, 0.625, 0.6431, 0.0, 0.0, 0.0, 0.0, 0.0, 0.0, 0.0, 0.0, 0.4993, 0.5389, 0.4997, 0.5964, 0.5, 0.654, 0.5, 0.654, 0.5, 0.654, 0.625, 0.5833, 0.625, 0.6431, 0.625, 0.6431, 0.625, 0.5833, 0.0, 0.0, 0.0, 0.0, 0.0, 0.0, 0.0, 0.0, 0.0, 0.0, 0.0, 0.0, 0.0, 0.0, 0.0, 0.0, 0.5, 0.654, 0.4993, 0.5389, 0.4993, 0.5389, 0.5, 0.654, 0.625, 0.5833, 0.625, 0.6431, 0.625, 0.6431, 0.625, 0.5833, 0.0, 0.0, 0.0, 0.0, 0.0, 0.0, 0.0, 0.0, 0.0, 0.0, 0.0, 0.0, 0.0, 0.0, 0.0, 0.0, 0.5538, 0.6649, 0.5, 0.654, 0.5, 0.654, 0.5538, 0.6649, 0.625, 0.6431, 0.5538, 0.6649, 0.5538, 0.6649, 0.625, 0.6431, 0.0, 0.0, 0.0, 0.0, 0.0, 0.0, 0.0, 0.0, 0.5538, 0.6649, 0.5, 0.654, 0.5, 0.654, 0.5538, 0.6649, 0.625, 0.6431, 0.5538, 0.6649, 0.5538, 0.6649, 0.625, 0.6431, 0.0, 0.0, 0.0, 0.0, 0.0, 0.0, 0.0, 0.0, 0.0, 0.0, 0.0, 0.0, 0.0, 0.0, 0.0, 0.0, 0.5, 0.654, 0.4993, 0.5389, 0.4993, 0.5389, 0.5, 0.654, 0.625, 0.5833, 0.625, 0.6431, 0.625, 0.6431, 0.625, 0.5833, 0.0, 0.0, 0.0, 0.0, 0.0, 0.0, 0.0, 0.0, 0.625, 0.5833, 0.625, 0.6431, 0.625, 0.6431, 0.625, 0.5833, 0.0, 0.0, 0.0, 0.0, 0.0, 0.0, 0.0, 0.0, 0.0, 0.0, 0.0, 0.0, 0.0, 0.0, 0.0, 0.0, 0.5538, 0.6649, 0.5, 0.654, 0.5, 0.654, 0.5538, 0.6649, 0.625, 0.6431, 0.5538, 0.6649, 0.5538, 0.6649, 0.625, 0.6431, 0.0, 0.0, 0.0, 0.0, 0.0, 0.0, 0.0, 0.0, 0.0, 0.0, 0.0, 0.0, 0.0, 0.0, 0.0, 0.0, 0.5, 0.654, 0.4993, 0.5389, 0.4993, 0.5389, 0.5, 0.654, 0.0, 0.0, 0.0, 0.0, 0.0, 0.0, 0.0, 0.0, 0.5, 0.654, 0.4993, 0.5389, 0.4993, 0.5389, 0.5, 0.654, 0.625, 0.5833, 0.625, 0.6431, 0.625, 0.6431, 0.625, 0.5833, 0.0, 0.0, 0.0, 0.0, 0.0, 0.0, 0.0, 0.0, 0.0, 0.0, 0.0, 0.0, 0.0, 0.0, 0.0, 0.0, 0.5538, 0.6649, 0.5, 0.654, 0.5, 0.654, 0.5538, 0.6649, 0.625, 0.6431, 0.5538, 0.6649, 0.5538, 0.6649, 0.625, 0.6431, 0.0, 0.0, 0.0, 0.0, 0.0, 0.0, 0.0, 0.0, 0.0, 0.0, 0.0, 0.0, 0.0, 0.0, 0.0, 0.0, 0.5538, 0.6649, 0.5, 0.654, 0.5, 0.654, 0.5538, 0.6649, 0.625, 0.6431, 0.5538, 0.6649, 0.5538, 0.6649, 0.625, 0.6431, 0.0, 0.0, 0.0, 0.0, 0.0, 0.0, 0.0, 0.0, 0.0, 0.0, 0.0, 0.0, 0.0, 0.0, 0.0, 0.0, 0.5, 0.654, 0.4993, 0.5389, 0.4993, 0.5389, 0.5, 0.654, 0.625, 0.5833, 0.625, 0.6431, 0.625, 0.6431, 0.625, 0.5833, 0.0, 0.0, 0.0, 0.0, 0.0, 0.0, 0.0, 0.0, 0.5, 0.654, 0.4993, 0.5389, 0.4993, 0.5389, 0.5, 0.654, 0.625, 0.5833, 0.625, 0.6431, 0.625, 0.6431, 0.625, 0.5833, 0.0, 0.0, 0.0, 0.0, 0.0, 0.0, 0.0, 0.0, 0.0, 0.0, 0.0, 0.0, 0.0, 0.0, 0.0, 0.0, 0.5538, 0.6649, 0.5, 0.654, 0.5, 0.654, 0.5538, 0.6649, 0.625, 0.6431, 0.5538, 0.6649, 0.5538, 0.6649, 0.625, 0.6431, 0.0, 0.0, 0.0, 0.0, 0.0, 0.0, 0.0, 0.0, 0.0, 0.0, 0.0, 0.0, 0.0, 0.0, 0.0, 0.0, 0.0, 0.0, 0.0, 0.0, 0.0, 0.0, 0.0, 0.0, 0.5, 0.654, 0.4993, 0.5389, 0.4993, 0.5389, 0.5, 0.654, 0.625, 0.5833, 0.625, 0.6431, 0.625, 0.6431, 0.625, 0.5833, 0.0, 0.0, 0.0, 0.0, 0.0, 0.0, 0.0, 0.0, 0.0, 0.0, 0.0, 0.0, 0.0, 0.0, 0.0, 0.0, 0.5538, 0.6649, 0.5, 0.654, 0.5, 0.654, 0.5538, 0.6649, 0.625, 0.6431, 0.5538, 0.6649, 0.5538, 0.6649, 0.625, 0.6431, 0.0, 0.0, 0.0, 0.0, 0.0, 0.0, 0.0, 0.0, 0.5538, 0.6649, 0.5, 0.654, 0.5, 0.654, 0.5538, 0.6649, 0.625, 0.6431, 0.5538, 0.6649, 0.5538, 0.6649, 0.625, 0.6431, 0.0, 0.0, 0.0, 0.0, 0.0, 0.0, 0.0, 0.0, 0.0, 0.0, 0.0, 0.0, 0.0, 0.0, 0.0, 0.0, 0.5, 0.654, 0.4993, 0.5389, 0.4993, 0.5389, 0.5, 0.654, 0.625, 0.5833, 0.625, 0.6431, 0.625, 0.6431, 0.625, 0.5833, 0.0, 0.0, 0.0, 0.0, 0.0, 0.0, 0.0, 0.0, 0.0, 0.0, 0.0, 0.0, 0.0, 0.0, 0.0, 0.0, 0.0, 0.0, 0.0, 0.0, 0.0, 0.0, 0.0, 0.0, 0.0, 0.0, 0.0, 0.0, 0.0, 0.0, 0.0, 0.0, 0.5538, 0.6649, 0.625, 0.6431, 0.625, 0.6431, 0.5538, 0.6649, 0.5, 0.654, 0.5538, 0.6649, 0.5538, 0.6649, 0.5, 0.654, 0.0, 0.0, 0.0, 0.0, 0.0, 0.0, 0.0, 0.0, 0.0, 0.0, 0.0, 0.0, 0.0, 0.0, 0.0, 0.0, 0.625, 0.6431, 0.625, 0.5833, 0.625, 0.5833, 0.625, 0.6431, 0.0, 0.0, 0.0, 0.0, 0.0, 0.0, 0.0, 0.0, 0.0, 0.0, 0.0, 0.0, 0.0, 0.0, 0.0, 0.0, 0.0, 0.0, 0.0, 0.0, 0.0, 0.0, 0.0, 0.0, 0.0, 0.0, 0.0, 0.0, 0.0, 0.0, 0.0, 0.0, 0.5, 0.654, 0.5538, 0.6649, 0.5538, 0.6649, 0.5, 0.654, 0.5538, 0.6649, 0.625, 0.6431, 0.625, 0.6431, 0.5538, 0.6649, 0.0, 0.0, 0.0, 0.0, 0.0, 0.0, 0.0, 0.0, 0.0, 0.0, 0.0, 0.0, 0.0, 0.0, 0.0, 0.0, 0.4993, 0.5389, 0.5, 0.654, 0.5, 0.654, 0.4993, 0.5389, 0.625, 0.6431, 0.625, 0.5833, 0.625, 0.5833, 0.625, 0.6431, 0.0, 0.0, 0.0, 0.0, 0.0, 0.0, 0.0, 0.0, 0.0, 0.0, 0.0, 0.0, 0.0, 0.0, 0.0, 0.0, 0.0, 0.0, 0.0, 0.0, 0.5, 0.654, 0.5, 0.654, 0.5, 0.654, 0.5, 0.654, 0.0, 0.0, 0.0, 0.0, 0.0, 0.0, 0.0, 0.0, 0.0, 0.0, 0.0, 0.0, 0.0, 0.0, 0.0, 0.0, 0.0, 0.0, 0.0, 0.0, 0.0, 0.0, 0.0, 0.0, 0.5, 0.654, 0.4993, 0.5389, 0.4993, 0.5389, 0.5, 0.654, 0.0, 0.0, 0.0, 0.0, 0.0, 0.0, 0.0, 0.0, 0.4993, 0.5389, 0.5, 0.654, 0.5, 0.654, 0.4993, 0.5389, 0.0, 0.0, 0.0, 0.0, 0.0, 0.0, 0.0, 0.0, 0.5, 0.654, 0.5, 0.654, 0.5, 0.654, 0.5, 0.654, 0.0, 0.0, 0.0, 0.0, 0.0, 0.0, 0.0, 0.0, 0.5, 0.654, 0.5, 0.654, 0.5, 0.654, 0.5, 0.654, 0.0, 0.0, 0.0, 0.0, 0.0, 0.0, 0.0, 0.0, 0.4993, 0.5389, 0.5, 0.654, 0.5, 0.654, 0.4993, 0.5389, 0.0, 0.0, 0.0, 0.0, 0.0, 0.0, 0.0, 0.0, 0.0, 0.0, 0.0, 0.0, 0.0, 0.0, 0.0, 0.0, 0.5, 0.654, 0.5, 0.654, 0.5, 0.654, 0.5, 0.654, 0.0, 0.0, 0.0, 0.0, 0.0, 0.0, 0.0, 0.0, 0.0, 0.0, 0.0, 0.0, 0.0, 0.0, 0.0, 0.0, 0.0, 0.0, 0.0, 0.0, 0.0, 0.0, 0.0, 0.0, 0.0, 0.0, 0.0, 0.0, 0.5, 0.654, 0.5, 0.654, 0.5, 0.654, 0.5, 0.654, 0.5, 0.654, 0.4993, 0.5389, 0.4993, 0.5389, 0.5, 0.654, 0.4993, 0.5389, 0.5, 0.654, 0.5, 0.654, 0.4993, 0.5389, 0.0, 0.0, 0.0, 0.0, 0.0, 0.0, 0.0, 0.0, 0.0, 0.0, 0.0, 0.0, 0.0, 0.0, 0.0, 0.0, 0.0, 0.0, 0.0, 0.0, 0.0, 0.0, 0.0, 0.0, 0.0, 0.0, 0.0, 0.0, 0.0, 0.0, 0.0, 0.0, 0.0, 0.0, 0.0, 0.0, 0.0, 0.0, 0.0, 0.0, 0.4993, 0.5389, 0.5, 0.654, 0.5, 0.654, 0.4993, 0.5389, 0.4993, 0.5389, 0.5, 0.654, 0.5, 0.654, 0.4993, 0.5389, 0.0, 0.0, 0.0, 0.0, 0.0, 0.0, 0.0, 0.0, 0.0, 0.0, 0.0, 0.0, 0.0, 0.0, 0.0, 0.0, 0.0, 0.0, 0.0, 0.0, 0.0, 0.0, 0.0, 0.0, 0.5, 0.654, 0.5, 0.654, 0.5, 0.654, 0.5, 0.654, 0.5, 0.654, 0.5, 0.654, 0.5, 0.654, 0.5, 0.654, 0.4993, 0.5389, 0.5, 0.654, 0.5, 0.654, 0.4993, 0.5389, 0.0, 0.0, 0.0, 0.0, 0.0, 0.0, 0.0, 0.0, 0.0, 0.0, 0.0, 0.0, 0.0, 0.0, 0.0, 0.0, 0.0, 0.0, 0.0, 0.0, 0.0, 0.0, 0.0, 0.0, 0.0, 0.0, 0.0, 0.0, 0.0, 0.0, 0.0, 0.0, 0.0, 0.0, 0.0, 0.0, 0.0, 0.0, 0.0, 0.0, 0.5, 0.654, 0.5, 0.654, 0.5, 0.654, 0.5, 0.654, 0.0, 0.0, 0.0, 0.0, 0.0, 0.0, 0.0, 0.0, 0.0, 0.0, 0.0, 0.0, 0.0, 0.0, 0.0, 0.0, 0.0, 0.0, 0.0, 0.0, 0.0, 0.0, 0.0, 0.0, 0.0, 0.0, 0.0, 0.0, 0.0, 0.0, 0.0, 0.0, 0.4993, 0.5389, 0.5, 0.654, 0.5, 0.654, 0.4993, 0.5389, 0.0, 0.0, 0.0, 0.0, 0.0, 0.0, 0.0, 0.0, 0.5, 0.654, 0.4993, 0.5389, 0.4993, 0.5389, 0.5, 0.654, 0.0, 0.0, 0.0, 0.0, 0.0, 0.0, 0.0, 0.0, 0.0, 0.0, 0.0, 0.0, 0.0, 0.0, 0.0, 0.0, 0.0, 0.0, 0.0, 0.0, 0.0, 0.0, 0.0, 0.0, 0.0, 0.0, 0.0, 0.0, 0.0, 0.0, 0.0, 0.0, 0.0, 0.0, 0.0, 0.0, 0.0, 0.0, 0.0, 0.0, 0.0, 0.0, 0.0, 0.0, 0.0, 0.0, 0.0, 0.0, 0.0, 0.0, 0.0, 0.0, 0.0, 0.0, 0.0, 0.0, 0.5, 0.654, 0.4993, 0.5389, 0.4993, 0.5389, 0.5, 0.654, 0.625, 0.6431, 0.625, 0.6431, 0.625, 0.6431, 0.625, 0.6431, 0.625, 0.6431, 0.625, 0.6431, 0.625, 0.6431, 0.625, 0.6431, 0.625, 0.6431, 0.5625, 0.6667, 0.5625, 0.6667, 0.625, 0.6431, 0.625, 0.6431, 0.625, 0.6431, 0.625, 0.6431, 0.625, 0.6431, 0.5, 0.654, 0.5625, 0.6667, 0.5625, 0.6667, 0.5, 0.654, 0.5625, 0.6667, 0.5, 0.654, 0.5, 0.654, 0.5625, 0.6667, 0.5, 0.654, 0.5, 0.654, 0.5, 0.654, 0.5, 0.654, 0.5, 0.654, 0.5, 0.654, 0.5, 0.654, 0.5, 0.654, 0.5, 0.654, 0.5, 0.654, 0.5, 0.654, 0.5, 0.654, 0.5, 0.654, 0.5625, 0.6667, 0.5625, 0.6667, 0.5, 0.654, 0.5625, 0.6667, 0.5, 0.654, 0.5, 0.654, 0.5625, 0.6667, 0.5, 0.654, 0.5, 0.654, 0.5, 0.654, 0.5, 0.654, 0.5, 0.654, 0.5, 0.654, 0.5, 0.654, 0.5, 0.654, 0.5625, 0.6667, 0.625, 0.6431, 0.625, 0.6431, 0.5625, 0.6667, 0.5, 0.654, 0.5, 0.654, 0.5, 0.654, 0.5, 0.654, 0.5, 0.654, 0.5, 0.654, 0.5, 0.654, 0.5, 0.654, 0.5, 0.654, 0.5, 0.654, 0.5, 0.654, 0.5, 0.654, 0.5625, 0.6667, 0.5, 0.654, 0.5, 0.654, 0.5625, 0.6667, 0.5, 0.654, 0.5625, 0.6667, 0.5625, 0.6667, 0.5, 0.654, 0.5, 0.654, 0.5625, 0.6667, 0.5625, 0.6667, 0.5, 0.654, 0.5625, 0.6667, 0.5, 0.654, 0.5, 0.654, 0.5625, 0.6667, 0.5, 0.654, 0.5, 0.654, 0.5, 0.654, 0.5, 0.654, 0.5, 0.654, 0.5, 0.654, 0.5, 0.654, 0.5, 0.654, 0.5, 0.654, 0.5, 0.654, 0.5, 0.654, 0.5, 0.654, 0.5625, 0.6667, 0.625, 0.6431, 0.625, 0.6431, 0.5625, 0.6667, 0.625, 0.6431, 0.5625, 0.6667, 0.5625, 0.6667, 0.625, 0.6431, 0.625, 0.6431, 0.625, 0.6431, 0.625, 0.6431, 0.625, 0.6431, 0.5538, 0.6649, 0.5538, 0.6649, 0.5538, 0.6649, 0.5538, 0.6649, 0.625, 0.6431, 0.625, 0.6431, 0.625, 0.6431, 0.625, 0.6431, 0.625, 0.6431, 0.625, 0.6431, 0.625, 0.6431, 0.625, 0.6431, 0.5, 0.654, 0.5, 0.654, 0.5, 0.654, 0.5, 0.654, 0.5625, 0.6667, 0.625, 0.6431, 0.625, 0.6431, 0.5625, 0.6667, 0.625, 0.6431, 0.5625, 0.6667, 0.5625, 0.6667, 0.625, 0.6431, 0.625, 0.6431, 0.625, 0.6431, 0.625, 0.6431, 0.625, 0.6431, 0.625, 0.6431, 0.625, 0.6431, 0.625, 0.6431, 0.625, 0.6431, 0.625, 0.6431, 0.625, 0.6431, 0.625, 0.6431, 0.625, 0.6431, 0.5625, 0.6667, 0.625, 0.6431, 0.625, 0.6431, 0.5625, 0.6667, 0.625, 0.6431, 0.5625, 0.6667, 0.5625, 0.6667, 0.625, 0.6431, 0.625, 0.6431, 0.625, 0.6431, 0.625, 0.6431, 0.625, 0.6431, 0.625, 0.6431, 0.625, 0.6431, 0.625, 0.6431, 0.625, 0.6431, 0.625, 0.6431, 0.625, 0.6431, 0.625, 0.6431, 0.625, 0.6431, 0.5, 0.654, 0.5625, 0.6667, 0.5625, 0.6667, 0.5, 0.654, 0.5, 0.654, 0.5, 0.654, 0.5, 0.654, 0.5, 0.654, 0.5, 0.654, 0.5, 0.654, 0.5, 0.654, 0.5, 0.654, 0.5625, 0.6667, 0.5, 0.654, 0.5, 0.654, 0.5625, 0.6667, 0.5, 0.654, 0.5625, 0.6667, 0.5625, 0.6667, 0.5, 0.654, 0.5, 0.654, 0.5, 0.654, 0.5, 0.654, 0.5, 0.654, 0.5625, 0.6667, 0.625, 0.6431, 0.625, 0.6431, 0.5625, 0.6667, 0.625, 0.6431, 0.5625, 0.6667, 0.5625, 0.6667, 0.625, 0.6431, 0.625, 0.6431, 0.625, 0.6431, 0.625, 0.6431, 0.625, 0.6431, 0.625, 0.6431, 0.625, 0.6431, 0.625, 0.6431, 0.625, 0.6431, 0.625, 0.6431, 0.625, 0.6431, 0.625, 0.6431, 0.625, 0.6431, 0.5, 0.654, 0.5, 0.654, 0.5, 0.654, 0.5, 0.654, 0.5, 0.654, 0.5, 0.654, 0.5, 0.654, 0.5, 0.654, 0.5, 0.654, 0.5, 0.654, 0.5, 0.654, 0.5, 0.654, 0.5625, 0.6667, 0.5, 0.654, 0.5, 0.654, 0.5625, 0.6667, 0.5, 0.654, 0.5, 0.654, 0.5, 0.654, 0.5, 0.654, 0.5625, 0.6667, 0.625, 0.6431, 0.625, 0.6431, 0.5625, 0.6667, 0.625, 0.6431, 0.5625, 0.6667, 0.5625, 0.6667, 0.625, 0.6431, 0.625, 0.6431, 0.625, 0.6431, 0.625, 0.6431, 0.625, 0.6431, 0.625, 0.6431, 0.625, 0.6431, 0.625, 0.6431, 0.625, 0.6431, 0.625, 0.6431, 0.625, 0.6431, 0.625, 0.6431, 0.625, 0.6431, 0.5, 0.654, 0.5, 0.654, 0.5, 0.654, 0.5, 0.654, 0.5, 0.654, 0.5, 0.654, 0.5, 0.654, 0.5, 0.654, 0.5625, 0.6667, 0.5, 0.654, 0.5, 0.654, 0.5625, 0.6667, 0.5, 0.654, 0.5625, 0.6667, 0.5625, 0.6667, 0.5, 0.654, 0.625, 0.6431, 0.625, 0.6431, 0.625, 0.6431, 0.625, 0.6431, 0.625, 0.6431, 0.625, 0.6431, 0.625, 0.6431, 0.625, 0.6431, 0.625, 0.6431, 0.625, 0.6431, 0.625, 0.6431, 0.625, 0.6431, 0.625, 0.6431, 0.5625, 0.6667, 0.5625, 0.6667, 0.625, 0.6431, 0.5625, 0.6667, 0.625, 0.6431, 0.625, 0.6431, 0.5625, 0.6667, 0.5, 0.654, 0.5, 0.654, 0.5, 0.654, 0.5, 0.654, 0.5, 0.654, 0.5, 0.654, 0.5, 0.654, 0.5, 0.654, 0.5, 0.654, 0.5, 0.654, 0.5, 0.654, 0.5, 0.654, 0.5, 0.654, 0.5, 0.654, 0.5, 0.654, 0.5, 0.654, 0.625, 0.6431, 0.625, 0.6431, 0.625, 0.6431, 0.625, 0.6431, 0.625, 0.6431, 0.625, 0.6431, 0.625, 0.6431, 0.625, 0.6431, 0.625, 0.6431, 0.5625, 0.6667, 0.5625, 0.6667, 0.625, 0.6431, 0.5625, 0.6667, 0.625, 0.6431, 0.625, 0.6431, 0.5625, 0.6667, 0.5, 0.654, 0.5, 0.654, 0.5, 0.654, 0.5, 0.654, 0.5, 0.654, 0.5, 0.654, 0.5, 0.654, 0.5, 0.654, 0.5, 0.654, 0.5, 0.654, 0.5, 0.654, 0.5, 0.654, 0.5, 0.654, 0.5, 0.654, 0.5, 0.654, 0.5, 0.654, 0.625, 0.6431, 0.625, 0.6431, 0.625, 0.6431, 0.625, 0.6431, 0.5, 0.654, 0.5625, 0.6667, 0.5625, 0.6667, 0.5, 0.654, 0.5625, 0.6667, 0.625, 0.6431, 0.625, 0.6431, 0.5625, 0.6667, 0.5, 0.654, 0.5, 0.654, 0.5, 0.654, 0.5, 0.654, 0.5, 0.654, 0.5, 0.654, 0.5, 0.654, 0.5, 0.654, 0.5, 0.654, 0.5, 0.654, 0.5, 0.654, 0.5, 0.654, 0.5625, 0.6667, 0.5, 0.654, 0.5, 0.654, 0.5625, 0.6667, 0.5, 0.654, 0.5625, 0.6667, 0.5625, 0.6667, 0.5, 0.654, 0.625, 0.6431, 0.625, 0.6431, 0.625, 0.6431, 0.625, 0.6431, 0.5, 0.654, 0.5625, 0.6667, 0.5625, 0.6667, 0.5, 0.654, 0.5625, 0.6667, 0.5, 0.654, 0.5, 0.654, 0.5625, 0.6667, 0.5, 0.654, 0.5, 0.654, 0.5, 0.654, 0.5, 0.654, 0.5, 0.654, 0.5, 0.654, 0.5, 0.654, 0.5, 0.654, 0.5, 0.654, 0.5, 0.654, 0.5, 0.654, 0.5, 0.654, 0.5, 0.654, 0.5, 0.654, 0.5, 0.654, 0.5, 0.654, 0.5, 0.654, 0.5, 0.654, 0.5, 0.654, 0.5, 0.654, 0.5, 0.654, 0.5, 0.654, 0.5, 0.654, 0.5, 0.654, 0.5, 0.654, 0.5, 0.654, 0.5, 0.654, 0.5, 0.654, 0.5, 0.654, 0.5, 0.654, 0.5, 0.654, 0.5, 0.654, 0.5, 0.654, 0.5, 0.654, 0.5, 0.654, 0.5, 0.654, 0.5, 0.654, 0.5, 0.654, 0.5, 0.654, 0.5, 0.654, 0.5, 0.654, 0.5, 0.654, 0.5, 0.654, 0.5, 0.654, 0.5, 0.654, 0.5, 0.654, 0.5, 0.654, 0.5, 0.654, 0.5, 0.654, 0.5, 0.654, 0.5, 0.654, 0.5, 0.654, 0.5, 0.654, 0.5, 0.654, 0.5, 0.654, 0.5, 0.654, 0.5, 0.654, 0.5, 0.654, 0.5, 0.654, 0.5, 0.654, 0.5, 0.654, 0.5, 0.654, 0.5, 0.654, 0.5, 0.654, 0.5, 0.654, 0.5, 0.654, 0.5, 0.654, 0.5, 0.654, 0.5625, 0.6667, 0.625, 0.6431, 0.625, 0.6431, 0.5625, 0.6667, 0.5, 0.654, 0.5, 0.654, 0.5, 0.654, 0.5, 0.654, 0.5, 0.654, 0.5, 0.654, 0.5, 0.654, 0.5, 0.654, 0.5, 0.654, 0.5, 0.654, 0.5, 0.654, 0.5, 0.654, 0.5625, 0.6667, 0.5, 0.654, 0.5, 0.654, 0.5625, 0.6667, 0.5, 0.654, 0.5625, 0.6667, 0.5625, 0.6667, 0.5, 0.654, 0.625, 0.6431, 0.5625, 0.6667, 0.5625, 0.6667, 0.625, 0.6431, 0.625, 0.6431, 0.625, 0.6431, 0.625, 0.6431, 0.625, 0.6431, 0.625, 0.6431, 0.625, 0.6431, 0.625, 0.6431, 0.625, 0.6431, 0.625, 0.6431, 0.625, 0.6431, 0.625, 0.6431, 0.625, 0.6431, 0.5625, 0.6667, 0.5, 0.654, 0.5, 0.654, 0.5625, 0.6667, 0.5625, 0.6667, 0.5, 0.654, 0.5, 0.654, 0.5625, 0.6667, 0.625, 0.6431, 0.5625, 0.6667, 0.5625, 0.6667, 0.625, 0.6431, 0.5625, 0.6667, 0.5, 0.654, 0.5, 0.654, 0.5625, 0.6667, 0.625, 0.6431, 0.5625, 0.6667, 0.5625, 0.6667, 0.625, 0.6431, 0.625, 0.6431, 0.5625, 0.6667, 0.5625, 0.6667, 0.625, 0.6431, 0.625, 0.6431, 0.5625, 0.6667, 0.5625, 0.6667, 0.625, 0.6431, 0.625, 0.6431, 0.625, 0.6431, 0.625, 0.6431, 0.625, 0.6431, 0.625, 0.6431, 0.625, 0.6431, 0.625, 0.6431, 0.625, 0.6431, 0.625, 0.6431, 0.625, 0.6431, 0.625, 0.6431, 0.625, 0.6431, 0.0, 0.0, 0.0, 0.0, 0.0, 0.0, 0.0, 0.0, 0.0, 0.0, 0.4997, 0.5964, 0.4993, 0.5389, 0.0, 0.0, 0.4997, 0.5964, 0.0, 0.0, 0.0, 0.0, 0.4993, 0.5389])
me_sphere_004.update()

# ---- objects
ob_empty = bpy.data.objects.new('Empty', None)
ob_empty_001 = bpy.data.objects.new('Empty.001', None)
ob_empty_002 = bpy.data.objects.new('Empty.002', None)
ob_sphere = bpy.data.objects.new('Sphere', me_sphere_004)

# ---- transforms, parenting, visibility, modifiers, constraints
ob_empty.location = (0.0, 0.0, 0.0)
ob_empty.rotation_euler = (1.571, -0.0, -0.0)
ob_empty.empty_display_type = 'IMAGE'
ob_empty.empty_display_size = 5.0
ob_empty.empty_image_depth = 'BACK'
ob_empty.show_empty_image_perspective = False
ob_empty.empty_image_side = 'FRONT'
ob_empty_001.location = (0.0, 0.0, 0.0)
ob_empty_001.rotation_euler = (1.571, -0.0, 1.571)
ob_empty_001.empty_display_type = 'IMAGE'
ob_empty_001.empty_display_size = 5.0
ob_empty_001.empty_image_depth = 'BACK'
ob_empty_001.show_empty_image_perspective = False
ob_empty_001.empty_image_side = 'FRONT'
ob_empty_002.location = (0.0, 0.0, 0.0)
ob_empty_002.empty_display_type = 'IMAGE'
ob_empty_002.empty_display_size = 5.0
ob_empty_002.empty_image_depth = 'BACK'
ob_empty_002.show_empty_image_perspective = False
ob_empty_002.empty_image_side = 'FRONT'
ob_sphere.location = (0.0, 0.0, 2.073)
ob_sphere.scale = (0.3122, 0.3122, 0.3122)
_m = ob_sphere.modifiers.new('Mirror', 'MIRROR')
_m.use_clip = True
_m = ob_sphere.modifiers.new('Subdivision', 'SUBSURF')
_m.levels = 2

# ---- collection membership
col_collection.objects.link(ob_empty)
col_collection.objects.link(ob_empty_001)
col_collection.objects.link(ob_empty_002)
col_collection.objects.link(ob_sphere)

# ---- scene / render settings (as saved in the file)
scene.frame_start = 1; scene.frame_end = 250; scene.frame_set(7)
scene.render.engine = 'BLENDER_EEVEE_NEXT'
scene.cycles.sampling_pattern = 'TABULATED_SOBOL'
scene.eevee.ray_tracing_options.trace_max_roughness = 0.0
bpy.context.view_layer.update()

# ---- added for rendering (the .blend has no active camera and no usable light): camera, sun
cam_auto = bpy.data.cameras.new('AutoCamera')
cam_auto.lens = 50.0
cam_auto.sensor_width = 36.0
cam_auto.clip_end = 1000.0
ob_auto_camera = bpy.data.objects.new('AutoCamera', cam_auto)
scene.collection.objects.link(ob_auto_camera)
ob_auto_camera.location = (6.17554, -7.50962, 4.96172)
ob_auto_camera.rotation_euler = (1.09748, -7.21219e-08, 0.694738)
scene.camera = ob_auto_camera
light_auto_sun = bpy.data.lights.new('AutoSun', 'SUN')
light_auto_sun.energy = 3.0
light_auto_sun.angle = 0.0523599
ob_auto_sun = bpy.data.objects.new('AutoSun', light_auto_sun)
scene.collection.objects.link(ob_auto_sun)
ob_auto_sun.rotation_euler = (0.872665, 0.174533, 0.523599)
bpy.context.view_layer.update()
